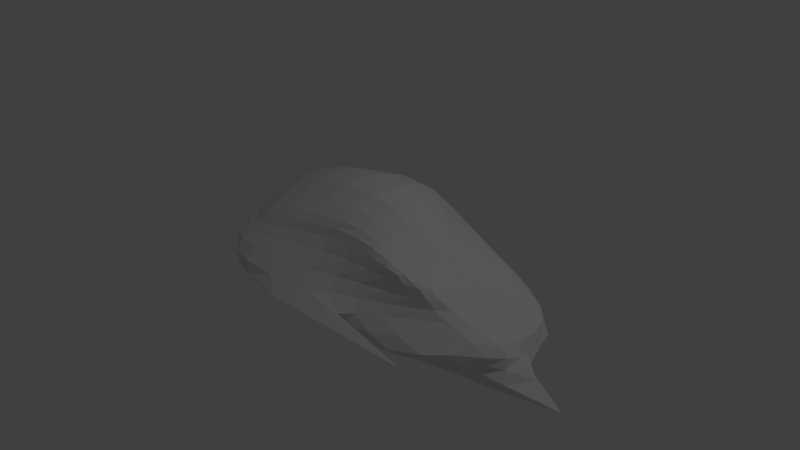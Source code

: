 # Source: Cloud2.blend  (saved by Blender 2.68.0; exported with 4.5.12 LTS)
import bpy
from mathutils import Matrix  # noqa: F401  (used for matrix-valued properties, if any)

bpy.ops.wm.read_factory_settings(use_empty=True)
scene = bpy.context.scene
scene.name = 'Scene'

# ---- collections
col_collection_1 = bpy.data.collections.new('Collection 1'); scene.collection.children.link(col_collection_1)

# ---- materials (node trees are filled in below, after node groups)
mat_material = bpy.data.materials.new('Material')
mat_material.alpha_threshold = 0.0
mat_material.use_transparent_shadow = False
mat_material.roughness = 0.5
mat_material.line_color = (0.0, 0.0, 0.0, 1.0)

# ---- material node trees

# ---- world
world_world = bpy.data.worlds.new('World'); scene.world = world_world
world_world.color = (0.05088, 0.05088, 0.05088)
world_world.use_sun_shadow = False
world_world.sun_shadow_jitter_overblur = 0.0
world_world.cycles.sampling_method = 'MANUAL'
world_world.cycles.sample_map_resolution = 256

# ---- cameras
cam_camera = bpy.data.cameras.new('Camera')
cam_camera.clip_end = 100.0
cam_camera.lens = 35.0
cam_camera.sensor_width = 32.0
cam_camera.sensor_height = 18.0
cam_camera.ortho_scale = 7.314
cam_camera.dof.focus_distance = 0.0
cam_camera.dof.aperture_fstop = 128.0

# ---- lights
light_lamp = bpy.data.lights.new('Lamp', 'POINT')
light_lamp.transmission_factor = 0.0
light_lamp.cutoff_distance = 30.0
light_lamp.energy = 100.0
light_lamp.shadow_buffer_clip_start = 1.001
light_lamp.shadow_soft_size = 0.1
light_lamp.shadow_maximum_resolution = 0.006
light_lamp.use_absolute_resolution = True
light_lamp.cycles.use_multiple_importance_sampling = False

# ---- meshes
me_cube = bpy.data.meshes.new('Cube')
me_cube.from_pydata([(-6.237, -4.82, 1.266), (-4.917, 4.807, 1.733), (5.534, 2.801, 1.295), (6.061, -3.498, 1.492), (-5.865, -3.47, -1.585), (-2.767, 5.39, -2.433), (8.968, 4.591, -1.587), (10.47, -3.184, -1.216), (-7.827, -0.5312, 1.959), (-0.2718, -3.516, 1.629), (-6.416, -6.054, -0.09788), (0.3484, 5.221, 2.09), (-5.844, 6.061, -0.3492), (6.444, -0.8361, 1.425), (8.521, 4.637, -0.02223), (7.632, -3.545, -0.006946), (-6.593, -0.2655, -2.075), (1.517, -4.739, -1.764), (0.4526, 5.284, -2.146), (14.05, -0.05723, -2.13), (0.7286, -0.3991, 3.048), (0.7283, -0.9665, -1.867), (-9.112, -0.06964, 0.03771), (0.9198, 6.741, -0.4047), (10.65, 0.29, -0.2266), (10.12, -7.198, -0.2451), (-6.883, 2.624, 2.078), (3.831, -3.596, 1.748), (-6.677, -4.725, -1.077), (3.31, 4.117, 1.612), (-3.911, 6.22, -1.806), (6.384, -2.717, 1.496), (9.283, 4.863, -0.8287), (10.5, -3.532, -0.7303), (-3.946, 3.135, -2.419), (7.033, -4.242, -1.617), (5.064, 5.055, -1.827), (13.16, -1.984, -1.688), (-6.948, -3.707, 1.518), (-3.965, -4.618, 1.47), (-6.894, -5.785, 0.8908), (-2.353, 5.062, 1.995), (-5.744, 5.462, 1.113), (6.321, 1.011, 1.487), (6.247, 4.121, 0.8067), (6.899, -3.424, 0.7264), (-6.822, -2.272, -1.756), (-2.534, -4.45, -1.679), (-1.712, 5.028, -2.216), (10.8, 2.681, -1.896), (4.237, -0.5487, 2.217), (-4.111, -0.7318, 2.912), (0.06185, -2.736, 2.273), (1.062, 2.311, 3.006), (0.6483, 1.792, -1.954), (1.577, -2.949, -1.931), (-3.247, -0.9619, -1.848), (6.993, -0.5763, -2.417), (-7.859, 3.257, 0.01595), (-8.0, -3.379, -0.1585), (-8.965, -0.06235, 1.155), (-8.648, -0.04386, -1.309), (4.476, 6.042, -0.1328), (-3.103, 7.497, -0.837), (0.5981, 6.388, 0.9225), (0.1687, 6.817, -1.459), (10.53, -1.698, -0.03007), (10.6, 2.628, -0.1609), (8.112, -0.4798, 0.6641), (12.63, 0.5819, -1.191), (4.379, -5.361, -0.1844), (-3.895, -7.326, -0.08382), (1.053, -5.925, -1.143), (0.006459, -5.262, 0.6094), (4.454, 1.616, 2.079), (6.09, 2.464, -2.195), (-6.065, 3.81, -1.719), (4.368, 5.939, -0.8378), (12.72, -1.366, -0.8365), (3.685, -4.347, 0.719), (3.778, -2.74, 2.101), (-4.083, -3.616, 2.047), (-3.528, 2.197, 2.899), (-1.919, 1.752, -2.015), (-2.749, -2.71, -1.792), (6.958, -2.853, -2.177), (-8.115, 3.154, 1.28), (-7.784, -3.708, 0.9807), (-8.622, -2.811, -1.239), (3.462, 5.759, 0.7736), (-2.769, 6.533, 0.9249), (-2.372, 6.96, -1.843), (8.502, -2.338, 0.7089), (7.314, 2.06, 0.8538), (12.44, 2.812, -1.123), (7.054, -5.275, -1.029), (-3.794, -6.044, -1.02), (-4.35, -6.257, 0.7337), (-5.796, 3.946, 1.973), (5.205, -3.618, 1.639), (-6.385, -3.906, -1.395), (4.615, 3.343, 1.408), (-3.136, 5.91, -2.256), (6.272, -3.241, 1.528), (9.143, 4.774, -1.266), (10.85, -3.323, -0.9991), (-3.107, 4.539, -2.462), (9.169, -3.736, -1.397), (7.499, 4.812, -1.688), (11.09, -2.64, -1.393), (-6.483, -4.44, 1.368), (-5.37, -4.889, 1.36), (-6.631, -5.21, 1.118), (-3.813, 4.939, 1.851), (-5.241, 5.158, 1.462), (5.986, 1.947, 1.407), (5.754, 3.41, 1.11), (6.554, -3.46, 1.168), (-6.344, -2.973, -1.644), (-4.576, -3.918, -1.633), (-2.303, 5.133, -2.287), (9.716, 3.842, -1.718), (5.475, -0.7275, 1.814), (-6.315, -0.6837, 2.505), (-0.1719, -3.211, 1.976), (1.056, 0.9015, 3.151), (0.6714, 3.54, -2.064), (1.689, -3.884, -1.904), (-5.067, -0.6943, -1.994), (3.314, -0.757, -2.16), (-6.898, 4.821, -0.1489), (-7.199, -4.862, -0.1638), (-8.598, -0.265, 1.546), (-9.023, -0.1133, -0.6163), (6.521, 5.478, -0.07017), (-4.667, 6.994, -0.6299), (0.2225, 6.025, 1.516), (0.5734, 6.84, -0.9403), (9.558, -2.599, 0.0213), (10.01, 3.658, -0.05784), (7.291, -0.7491, 1.056), (12.16, 0.5417, -0.7058), (5.947, -4.516, -0.09295), (-5.43, -6.928, -0.05131), (1.204, -5.399, -1.499), (1.283, -6.28, 0.167), (-7.639, 1.137, 2.076), (1.946, -3.464, 1.728), (-6.503, -5.603, -0.6513), (1.891, 4.823, 1.868), (-5.0, 6.332, -1.199), (6.453, -1.883, 1.435), (9.268, 4.769, -0.417), (9.043, -3.574, -0.385), (-5.39, 1.304, -2.217), (4.044, -4.564, -1.745), (2.688, 5.299, -2.027), (16.61, -1.179, -1.977), (-7.506, -2.336, 1.725), (-2.271, -4.021, 1.553), (-6.717, -6.125, 0.4778), (-0.9841, 5.22, 2.113), (-6.09, 5.726, 0.5093), (6.439, 0.151, 1.473), (7.303, 4.513, 0.4052), (7.084, -3.466, 0.3413), (-7.01, -1.395, -1.927), (-0.3822, -4.714, -1.726), (-0.9103, 5.117, -2.183), (11.81, 1.324, -2.079), (2.754, -0.388, 2.643), (-1.617, -0.6118, 3.125), (0.3681, -1.726, 2.657), (0.7686, 3.88, 2.661), (0.5348, 0.3031, -1.885), (1.054, -2.018, -1.9), (-1.387, -1.041, -1.755), (10.7, -0.4104, -2.428), (-8.718, 1.601, 0.09472), (-8.776, -1.806, -0.07043), (-9.117, -0.04863, 0.6411), (-7.812, -0.03617, -1.861), (2.707, 6.366, -0.2067), (-1.067, 7.296, -0.7163), (0.9596, 6.58, 0.2512), (0.09538, 6.355, -1.907), (10.64, -0.7828, -0.1332), (10.81, 1.496, -0.242), (9.13, -0.09232, 0.2356), (13.06, 0.3555, -1.67), (3.517, -6.064, -0.2403), (-0.7672, -7.67, -0.1782), (1.772, -6.447, -0.7065), (-0.1837, -4.197, 1.139), (5.565, 1.154, 1.752), (3.046, 2.084, 2.532), (4.53, 0.5524, 2.183), (3.939, 2.866, 1.903), (5.601, 3.924, -2.079), (6.511, 0.9413, -2.323), (3.196, 2.217, -2.134), (8.725, 2.583, -2.124), (-4.885, 5.398, -1.864), (-7.536, 1.764, -1.435), (-7.074, 3.56, -0.8575), (-4.932, 3.729, -2.3), (7.084, 5.518, -0.796), (2.082, 6.347, -1.047), (4.621, 6.014, -0.4524), (4.36, 5.651, -1.341), (12.01, -2.396, -0.7229), (12.93, -0.4177, -1.02), (12.13, -1.433, -0.4239), (12.84, -1.533, -1.256), (5.399, -3.909, 0.7241), (1.844, -4.759, 0.6674), (3.667, -4.907, 0.237), (3.844, -3.912, 1.282), (5.101, -2.782, 1.844), (2.165, -2.644, 2.23), (3.763, -3.295, 1.996), (3.925, -1.764, 2.169), (-2.064, -3.183, 2.217), (-5.786, -3.784, 1.799), (-3.953, -4.226, 1.76), (-4.146, -2.341, 2.454), (-1.187, 2.244, 3.095), (-5.538, 2.356, 2.562), (-3.938, 0.7411, 3.045), (-2.839, 3.74, 2.562), (-1.631, 3.307, -2.06), (-2.606, 0.2635, -1.923), (-2.919, 2.256, -2.187), (-0.8667, 1.59, -1.896), (-3.247, -1.883, -1.808), (-2.438, -3.585, -1.779), (-5.082, -2.482, -1.797), (-0.3491, -2.839, -1.813), (7.425, -1.879, -2.377), (6.859, -3.61, -1.901), (3.847, -2.959, -2.103), (10.06, -2.543, -2.037), (-7.029, 4.442, 1.233), (-8.85, 1.683, 1.25), (-7.638, 2.943, 1.666), (-8.264, 3.165, 0.7412), (-8.449, -2.049, 1.058), (-7.349, -4.939, 0.9333), (-7.534, -3.661, 1.283), (-7.847, -3.624, 0.478), (-8.995, -1.537, -1.277), (-7.771, -3.908, -1.169), (-8.415, -3.212, -0.758), (-8.076, -2.397, -1.581), (4.94, 5.044, 0.7614), (2.067, 6.176, 0.8433), (3.137, 5.109, 1.238), (4.002, 6.021, 0.2825), (-1.068, 6.535, 0.9373), (-4.324, 6.158, 1.001), (-2.435, 5.94, 1.496), (-3.047, 7.099, 0.07767), (-1.301, 7.097, -1.794), (-3.172, 6.588, -1.753), (-2.779, 7.43, -1.466), (-2.013, 6.249, -2.143), (7.984, -2.923, 0.7333), (8.543, -1.567, 0.6608), (7.785, -2.562, 1.109), (9.132, -2.041, 0.3359), (7.547, 0.836, 0.7562), (7.065, 3.125, 0.8648), (6.664, 1.434, 1.219), (8.952, 2.475, 0.3724), (12.73, 1.684, -1.236), (11.14, 3.915, -0.9524), (11.97, 2.741, -0.6655), (11.97, 2.765, -1.538), (8.98, -4.6, -0.8626), (3.973, -5.638, -1.129), (7.338, -4.803, -1.34), (5.555, -5.47, -0.6297), (-1.727, -6.122, -1.088), (-5.399, -5.493, -1.017), (-3.171, -5.243, -1.409), (-3.967, -6.898, -0.5664), (-2.429, -5.845, 0.6397), (-5.908, -6.258, 0.829), (-4.299, -7.037, 0.3525), (-4.17, -5.33, 1.111), (5.121, 2.217, 1.62), (8.009, 3.868, -1.933), (-3.842, 5.186, -2.367), (7.077, 5.295, -1.268), (11.86, -2.403, -1.06), (5.35, -3.753, 1.233), (5.228, -1.856, 1.823), (-1.866, -2.065, 2.656), (-1.006, 3.849, 2.723), (-0.7427, 3.257, -1.991), (-1.074, -1.974, -1.767), (12.2, -1.672, -2.325), (-7.282, 4.56, 0.6674), (-8.599, -1.949, 0.546), (-8.289, -1.349, -1.73), (5.638, 5.396, 0.3318), (-0.9729, 6.949, 0.1283), (-1.198, 6.414, -2.115), (8.437, -2.766, 0.3655), (9.032, 1.238, 0.2799), (12.39, 1.55, -1.68), (7.324, -4.673, -0.5005), (-1.691, -6.811, -0.6424), (-2.341, -4.759, 1.107), (5.672, 0.2659, 1.805), (3.097, 0.8206, 2.66), (2.538, 3.52, 2.285), (3.072, 3.888, -2.161), (3.152, 0.6629, -2.129), (9.472, 1.111, -2.326), (-6.004, 5.242, -1.082), (-8.242, 1.648, -0.642), (-6.551, 1.717, -2.031), (7.116, 5.527, -0.4087), (2.489, 6.373, -0.5934), (2.05, 6.039, -1.574), (11.12, -2.454, -0.3531), (12.18, -0.4789, -0.5639), (14.39, -0.6642, -1.494), (5.503, -4.196, 0.289), (2.092, -5.59, 0.1875), (1.968, -3.977, 1.235), (5.114, -3.342, 1.813), (2.008, -3.158, 2.031), (2.401, -1.656, 2.447), (-2.175, -3.69, 1.895), (-5.443, -4.471, 1.571), (-6.141, -2.418, 2.126), (-1.362, 0.7797, 3.254), (-6.157, 0.8895, 2.643), (-4.556, 3.794, 2.315), (-2.383, 3.735, -2.22), (-4.011, 0.6436, -2.073), (-1.228, 0.1465, -1.81), (-5.364, -1.671, -1.901), (-4.718, -3.231, -1.728), (-0.07843, -3.787, -1.828), (3.514, -1.969, -2.171), (3.971, -3.827, -1.959), (9.17, -3.186, -1.693), (-6.49, 4.222, 1.609), (-8.43, 1.464, 1.642), (-8.968, 1.652, 0.7301), (-8.165, -2.173, 1.408), (-7.073, -4.608, 1.185), (-7.273, -5.052, 0.4653), (-9.036, -1.753, -0.6916), (-7.504, -4.559, -0.7435), (-7.382, -3.25, -1.464), (4.582, 4.304, 1.132), (1.692, 5.705, 1.386), (2.532, 6.34, 0.2804), (-1.108, 6.068, 1.547), (-3.872, 5.656, 1.452), (-4.724, 6.627, 0.2642), (-1.191, 7.351, -1.337), (-4.029, 6.999, -1.327), (-2.591, 6.055, -2.128), (7.406, -3.087, 1.15), (7.742, -1.793, 1.05), (9.247, -1.202, 0.2707), (6.86, 0.3972, 1.148), (6.406, 2.431, 1.185), (8.55, 3.532, 0.4288), (12.33, 1.649, -0.754), (11.0, 3.797, -0.5171), (10.66, 3.893, -1.371), (9.418, -4.205, -1.139), (4.177, -5.156, -1.469), (3.28, -5.991, -0.7029), (-1.138, -5.473, -1.462), (-4.989, -4.619, -1.384), (-5.384, -6.442, -0.5697), (-2.067, -6.815, 0.2321), (-5.756, -6.816, 0.4484), (-5.668, -5.504, 1.112)], [], [(290, 101, 2, 115), (291, 121, 6, 108), (292, 106, 5, 102), (293, 108, 6, 104), (294, 109, 7, 105), (295, 99, 3, 117), (296, 122, 13, 151), (297, 171, 20, 172), (298, 161, 11, 173), (299, 126, 18, 168), (300, 175, 21, 176), (301, 157, 19, 177), (302, 130, 12, 162), (303, 179, 22, 180), (304, 166, 16, 181), (305, 134, 14, 164), (306, 183, 23, 184), (307, 168, 18, 185), (308, 138, 15, 165), (309, 187, 24, 188), (310, 169, 19, 189), (311, 142, 15, 153), (312, 191, 25, 192), (313, 159, 9, 193), (314, 194, 43, 163), (315, 195, 74, 196), (316, 149, 29, 197), (317, 198, 36, 156), (318, 199, 75, 200), (319, 169, 49, 201), (320, 202, 30, 150), (321, 203, 76, 204), (322, 154, 34, 205), (323, 206, 32, 152), (324, 207, 77, 208), (325, 156, 36, 209), (326, 210, 33, 153), (327, 211, 78, 212), (328, 157, 37, 213), (329, 214, 45, 165), (330, 215, 79, 216), (331, 147, 27, 217), (332, 218, 31, 103), (333, 219, 80, 220), (334, 170, 50, 221), (335, 222, 52, 124), (336, 223, 81, 224), (337, 123, 51, 225), (338, 226, 53, 125), (339, 227, 82, 228), (340, 113, 41, 229), (341, 230, 48, 120), (342, 231, 83, 232), (343, 174, 54, 233), (344, 234, 56, 128), (345, 235, 84, 236), (346, 127, 55, 237), (347, 238, 57, 129), (348, 239, 85, 240), (349, 109, 37, 241), (350, 242, 42, 114), (351, 243, 86, 244), (352, 178, 58, 245), (353, 246, 60, 132), (354, 247, 87, 248), (355, 131, 59, 249), (356, 250, 61, 133), (357, 251, 88, 252), (358, 118, 46, 253), (359, 254, 44, 116), (360, 255, 89, 256), (361, 182, 62, 257), (362, 258, 64, 136), (363, 259, 90, 260), (364, 135, 63, 261), (365, 262, 65, 137), (366, 263, 91, 264), (367, 120, 48, 265), (368, 266, 45, 117), (369, 267, 92, 268), (370, 186, 66, 269), (371, 270, 68, 140), (372, 271, 93, 272), (373, 139, 67, 273), (374, 274, 69, 141), (375, 275, 94, 276), (376, 121, 49, 277), (377, 278, 33, 105), (378, 279, 95, 280), (379, 190, 70, 281), (380, 282, 72, 144), (381, 283, 96, 284), (382, 143, 71, 285), (383, 286, 73, 145), (384, 287, 97, 288), (385, 111, 39, 289), (194, 290, 115, 43), (74, 197, 290, 194), (197, 29, 101, 290), (198, 291, 108, 36), (75, 201, 291, 198), (201, 49, 121, 291), (202, 292, 102, 30), (76, 205, 292, 202), (205, 34, 106, 292), (206, 293, 104, 32), (77, 209, 293, 206), (209, 36, 108, 293), (210, 294, 105, 33), (78, 213, 294, 210), (213, 37, 109, 294), (214, 295, 117, 45), (79, 217, 295, 214), (217, 27, 99, 295), (218, 296, 151, 31), (80, 221, 296, 218), (221, 50, 122, 296), (222, 297, 172, 52), (81, 225, 297, 222), (225, 51, 171, 297), (226, 298, 173, 53), (82, 229, 298, 226), (229, 41, 161, 298), (230, 299, 168, 48), (83, 233, 299, 230), (233, 54, 126, 299), (234, 300, 176, 56), (84, 237, 300, 234), (237, 55, 175, 300), (238, 301, 177, 57), (85, 241, 301, 238), (241, 37, 157, 301), (242, 302, 162, 42), (86, 245, 302, 242), (245, 58, 130, 302), (246, 303, 180, 60), (87, 249, 303, 246), (249, 59, 179, 303), (250, 304, 181, 61), (88, 253, 304, 250), (253, 46, 166, 304), (254, 305, 164, 44), (89, 257, 305, 254), (257, 62, 134, 305), (258, 306, 184, 64), (90, 261, 306, 258), (261, 63, 183, 306), (262, 307, 185, 65), (91, 265, 307, 262), (265, 48, 168, 307), (266, 308, 165, 45), (92, 269, 308, 266), (269, 66, 138, 308), (270, 309, 188, 68), (93, 273, 309, 270), (273, 67, 187, 309), (274, 310, 189, 69), (94, 277, 310, 274), (277, 49, 169, 310), (278, 311, 153, 33), (95, 281, 311, 278), (281, 70, 142, 311), (282, 312, 192, 72), (96, 285, 312, 282), (285, 71, 191, 312), (286, 313, 193, 73), (97, 289, 313, 286), (289, 39, 159, 313), (122, 314, 163, 13), (50, 196, 314, 122), (196, 74, 194, 314), (170, 315, 196, 50), (20, 125, 315, 170), (125, 53, 195, 315), (195, 316, 197, 74), (53, 173, 316, 195), (173, 11, 149, 316), (126, 317, 156, 18), (54, 200, 317, 126), (200, 75, 198, 317), (174, 318, 200, 54), (21, 129, 318, 174), (129, 57, 199, 318), (199, 319, 201, 75), (57, 177, 319, 199), (177, 19, 169, 319), (130, 320, 150, 12), (58, 204, 320, 130), (204, 76, 202, 320), (178, 321, 204, 58), (22, 133, 321, 178), (133, 61, 203, 321), (203, 322, 205, 76), (61, 181, 322, 203), (181, 16, 154, 322), (134, 323, 152, 14), (62, 208, 323, 134), (208, 77, 206, 323), (182, 324, 208, 62), (23, 137, 324, 182), (137, 65, 207, 324), (207, 325, 209, 77), (65, 185, 325, 207), (185, 18, 156, 325), (138, 326, 153, 15), (66, 212, 326, 138), (212, 78, 210, 326), (186, 327, 212, 66), (24, 141, 327, 186), (141, 69, 211, 327), (211, 328, 213, 78), (69, 189, 328, 211), (189, 19, 157, 328), (142, 329, 165, 15), (70, 216, 329, 142), (216, 79, 214, 329), (190, 330, 216, 70), (25, 145, 330, 190), (145, 73, 215, 330), (215, 331, 217, 79), (73, 193, 331, 215), (193, 9, 147, 331), (99, 332, 103, 3), (27, 220, 332, 99), (220, 80, 218, 332), (147, 333, 220, 27), (9, 124, 333, 147), (124, 52, 219, 333), (219, 334, 221, 80), (52, 172, 334, 219), (172, 20, 170, 334), (159, 335, 124, 9), (39, 224, 335, 159), (224, 81, 222, 335), (111, 336, 224, 39), (0, 110, 336, 111), (110, 38, 223, 336), (223, 337, 225, 81), (38, 158, 337, 223), (158, 8, 123, 337), (171, 338, 125, 20), (51, 228, 338, 171), (228, 82, 226, 338), (123, 339, 228, 51), (8, 146, 339, 123), (146, 26, 227, 339), (227, 340, 229, 82), (26, 98, 340, 227), (98, 1, 113, 340), (106, 341, 120, 5), (34, 232, 341, 106), (232, 83, 230, 341), (154, 342, 232, 34), (16, 128, 342, 154), (128, 56, 231, 342), (231, 343, 233, 83), (56, 176, 343, 231), (176, 21, 174, 343), (166, 344, 128, 16), (46, 236, 344, 166), (236, 84, 234, 344), (118, 345, 236, 46), (4, 119, 345, 118), (119, 47, 235, 345), (235, 346, 237, 84), (47, 167, 346, 235), (167, 17, 127, 346), (175, 347, 129, 21), (55, 240, 347, 175), (240, 85, 238, 347), (127, 348, 240, 55), (17, 155, 348, 127), (155, 35, 239, 348), (239, 349, 241, 85), (35, 107, 349, 239), (107, 7, 109, 349), (98, 350, 114, 1), (26, 244, 350, 98), (244, 86, 242, 350), (146, 351, 244, 26), (8, 132, 351, 146), (132, 60, 243, 351), (243, 352, 245, 86), (60, 180, 352, 243), (180, 22, 178, 352), (158, 353, 132, 8), (38, 248, 353, 158), (248, 87, 246, 353), (110, 354, 248, 38), (0, 112, 354, 110), (112, 40, 247, 354), (247, 355, 249, 87), (40, 160, 355, 247), (160, 10, 131, 355), (179, 356, 133, 22), (59, 252, 356, 179), (252, 88, 250, 356), (131, 357, 252, 59), (10, 148, 357, 131), (148, 28, 251, 357), (251, 358, 253, 88), (28, 100, 358, 251), (100, 4, 118, 358), (101, 359, 116, 2), (29, 256, 359, 101), (256, 89, 254, 359), (149, 360, 256, 29), (11, 136, 360, 149), (136, 64, 255, 360), (255, 361, 257, 89), (64, 184, 361, 255), (184, 23, 182, 361), (161, 362, 136, 11), (41, 260, 362, 161), (260, 90, 258, 362), (113, 363, 260, 41), (1, 114, 363, 113), (114, 42, 259, 363), (259, 364, 261, 90), (42, 162, 364, 259), (162, 12, 135, 364), (183, 365, 137, 23), (63, 264, 365, 183), (264, 91, 262, 365), (135, 366, 264, 63), (12, 150, 366, 135), (150, 30, 263, 366), (263, 367, 265, 91), (30, 102, 367, 263), (102, 5, 120, 367), (103, 368, 117, 3), (31, 268, 368, 103), (268, 92, 266, 368), (151, 369, 268, 31), (13, 140, 369, 151), (140, 68, 267, 369), (267, 370, 269, 92), (68, 188, 370, 267), (188, 24, 186, 370), (163, 371, 140, 13), (43, 272, 371, 163), (272, 93, 270, 371), (115, 372, 272, 43), (2, 116, 372, 115), (116, 44, 271, 372), (271, 373, 273, 93), (44, 164, 373, 271), (164, 14, 139, 373), (187, 374, 141, 24), (67, 276, 374, 187), (276, 94, 274, 374), (139, 375, 276, 67), (14, 152, 375, 139), (152, 32, 275, 375), (275, 376, 277, 94), (32, 104, 376, 275), (104, 6, 121, 376), (107, 377, 105, 7), (35, 280, 377, 107), (280, 95, 278, 377), (155, 378, 280, 35), (17, 144, 378, 155), (144, 72, 279, 378), (279, 379, 281, 95), (72, 192, 379, 279), (192, 25, 190, 379), (167, 380, 144, 17), (47, 284, 380, 167), (284, 96, 282, 380), (119, 381, 284, 47), (4, 100, 381, 119), (100, 28, 283, 381), (283, 382, 285, 96), (28, 148, 382, 283), (148, 10, 143, 382), (191, 383, 145, 25), (71, 288, 383, 191), (288, 97, 286, 383), (143, 384, 288, 71), (10, 160, 384, 143), (160, 40, 287, 384), (287, 385, 289, 97), (40, 112, 385, 287), (112, 0, 111, 385)])
me_cube.materials.append(mat_material)
me_cube.use_remesh_preserve_volume = False
me_cube.use_remesh_preserve_attributes = False
me_cube.use_mirror_vertex_groups = False
me_cube.update()

# ---- objects
ob_cube = bpy.data.objects.new('Cube', me_cube)
ob_lamp = bpy.data.objects.new('Lamp', light_lamp)
ob_camera = bpy.data.objects.new('Camera', cam_camera)

# ---- transforms, parenting, visibility, modifiers, constraints
ob_cube.location = (0.0, 0.0, 0.0)
ob_cube.scale = (0.1943, 0.1943, 0.2977)
ob_cube.lock_rotations_4d = False
ob_cube.empty_display_type = 'ARROWS'
ob_cube.lineart.crease_threshold = 0.0
ob_lamp.location = (4.076, 1.005, 5.904)
ob_lamp.rotation_euler = (0.6503, 0.05522, 1.866)
ob_lamp.lock_rotations_4d = False
ob_lamp.empty_display_type = 'ARROWS'
ob_lamp.color = (0.0, 0.0, 0.0, 0.0)
ob_lamp.lineart.crease_threshold = 0.0
ob_camera.location = (7.481, -6.508, 5.344)
ob_camera.rotation_euler = (1.109, 0.01082, 0.8149)
ob_camera.lock_rotations_4d = False
ob_camera.empty_display_type = 'ARROWS'
ob_camera.color = (0.0, 0.0, 0.0, 0.0)
ob_camera.display_type = 'WIRE'
ob_camera.lineart.crease_threshold = 0.0

# ---- collection membership
col_collection_1.objects.link(ob_cube)
col_collection_1.objects.link(ob_lamp)
col_collection_1.objects.link(ob_camera)

# ---- scene / render settings (as saved in the file)
scene.camera = ob_camera
scene.frame_start = 1; scene.frame_end = 250; scene.frame_set(1)
scene.render.engine = 'BLENDER_EEVEE_NEXT'
scene.render.image_settings.color_mode = 'RGB'
scene.render.image_settings.compression = 90
scene.render.resolution_percentage = 50
scene.render.dither_intensity = 0.0
scene.cycles.use_denoising = False
scene.cycles.samples = 10
scene.cycles.sampling_pattern = 'TABULATED_SOBOL'
scene.cycles.light_sampling_threshold = 0.0
scene.cycles.use_adaptive_sampling = False
scene.cycles.use_light_tree = False
scene.cycles.blur_glossy = 0.0
scene.cycles.volume_bounces = 1
scene.cycles.pixel_filter_type = 'GAUSSIAN'
scene.cycles.sample_clamp_indirect = 0.0
scene.view_settings.view_transform = 'Standard'
bpy.context.view_layer.update()
